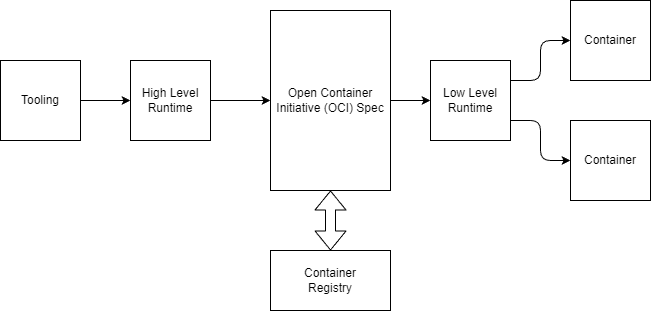

The diagram above was exported from draw.io. Its source (the exported page's mxGraphModel, read from the mxfile embedded in the PNG):
<mxGraphModel dx="377" dy="484" grid="1" gridSize="10" guides="1" tooltips="1" connect="1" arrows="1" fold="1" page="1" pageScale="1" pageWidth="850" pageHeight="1100" math="0" shadow="0">
  <root>
    <mxCell id="0" />
    <mxCell id="1" parent="0" />
    <mxCell id="40" value="" style="edgeStyle=none;html=1;" edge="1" parent="1" source="2" target="6">
      <mxGeometry relative="1" as="geometry" />
    </mxCell>
    <mxCell id="2" value="Tooling" style="whiteSpace=wrap;html=1;aspect=fixed;" parent="1" vertex="1">
      <mxGeometry x="190" y="100" width="80" height="80" as="geometry" />
    </mxCell>
    <mxCell id="12" style="html=1;exitX=1;exitY=0.5;exitDx=0;exitDy=0;entryX=0;entryY=0.5;entryDx=0;entryDy=0;" parent="1" source="6" target="11" edge="1">
      <mxGeometry relative="1" as="geometry">
        <mxPoint x="430" y="140" as="targetPoint" />
      </mxGeometry>
    </mxCell>
    <mxCell id="6" value="High Level&lt;br&gt;Runtime" style="whiteSpace=wrap;html=1;aspect=fixed;" parent="1" vertex="1">
      <mxGeometry x="320" y="100" width="80" height="80" as="geometry" />
    </mxCell>
    <mxCell id="37" style="edgeStyle=none;html=1;exitX=1;exitY=0.5;exitDx=0;exitDy=0;entryX=0;entryY=0.5;entryDx=0;entryDy=0;" parent="1" source="11" target="14" edge="1">
      <mxGeometry relative="1" as="geometry" />
    </mxCell>
    <mxCell id="11" value="Open Container Initiative (OCI) Spec" style="rounded=0;whiteSpace=wrap;html=1;" parent="1" vertex="1">
      <mxGeometry x="460" y="50" width="120" height="180" as="geometry" />
    </mxCell>
    <mxCell id="19" style="edgeStyle=orthogonalEdgeStyle;html=1;exitX=1;exitY=0.25;exitDx=0;exitDy=0;entryX=0;entryY=0.5;entryDx=0;entryDy=0;" parent="1" source="14" target="16" edge="1">
      <mxGeometry relative="1" as="geometry" />
    </mxCell>
    <mxCell id="20" style="edgeStyle=orthogonalEdgeStyle;html=1;exitX=1;exitY=0.75;exitDx=0;exitDy=0;entryX=0;entryY=0.5;entryDx=0;entryDy=0;" parent="1" source="14" target="17" edge="1">
      <mxGeometry relative="1" as="geometry" />
    </mxCell>
    <mxCell id="14" value="Low Level&lt;br&gt;Runtime" style="whiteSpace=wrap;html=1;aspect=fixed;" parent="1" vertex="1">
      <mxGeometry x="620" y="100" width="80" height="80" as="geometry" />
    </mxCell>
    <mxCell id="16" value="Container" style="whiteSpace=wrap;html=1;aspect=fixed;" parent="1" vertex="1">
      <mxGeometry x="760" y="40" width="80" height="80" as="geometry" />
    </mxCell>
    <mxCell id="17" value="Container" style="whiteSpace=wrap;html=1;aspect=fixed;" parent="1" vertex="1">
      <mxGeometry x="760" y="160" width="80" height="80" as="geometry" />
    </mxCell>
    <mxCell id="38" value="Container&lt;br&gt;Registry" style="rounded=0;whiteSpace=wrap;html=1;" vertex="1" parent="1">
      <mxGeometry x="460" y="290" width="120" height="60" as="geometry" />
    </mxCell>
    <mxCell id="39" value="" style="shape=flexArrow;endArrow=classic;startArrow=classic;html=1;entryX=0.5;entryY=1;entryDx=0;entryDy=0;exitX=0.5;exitY=0;exitDx=0;exitDy=0;" edge="1" parent="1" source="38" target="11">
      <mxGeometry width="100" height="100" relative="1" as="geometry">
        <mxPoint x="480" y="390" as="sourcePoint" />
        <mxPoint x="580" y="290" as="targetPoint" />
      </mxGeometry>
    </mxCell>
  </root>
</mxGraphModel>